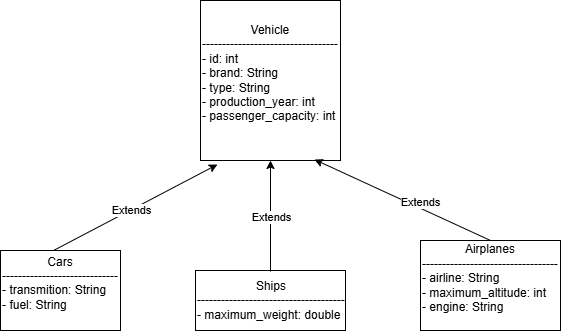

The diagram above was exported from draw.io. Its source (the exported page's mxGraphModel, read from the mxfile embedded in the PNG):
<mxGraphModel dx="872" dy="477" grid="1" gridSize="10" guides="1" tooltips="1" connect="1" arrows="1" fold="1" page="1" pageScale="1" pageWidth="827" pageHeight="1169" math="0" shadow="0">
  <root>
    <mxCell id="0" />
    <mxCell id="1" parent="0" />
    <mxCell id="qTX0v2Gqe1MVFrNbSnS5-1" value="&lt;div style=&quot;text-align: center;&quot;&gt;Vehicle&lt;/div&gt;&lt;div&gt;----------------------------------&lt;/div&gt;&lt;div&gt;- id: int&lt;/div&gt;&lt;div&gt;- brand: String&lt;/div&gt;&lt;div&gt;- type: String&lt;/div&gt;&lt;div&gt;- production_year: int&lt;/div&gt;&lt;div&gt;- passenger_capacity: int&lt;/div&gt;&lt;div&gt;&lt;br&gt;&lt;/div&gt;" style="rounded=0;whiteSpace=wrap;html=1;verticalAlign=middle;labelPosition=center;verticalLabelPosition=middle;align=left;" parent="1" vertex="1">
      <mxGeometry x="350" y="20" width="140" height="160" as="geometry" />
    </mxCell>
    <mxCell id="AQtjFfgjGSzrYS56Sz1q-1" value="&lt;div style=&quot;&quot;&gt;Cars&lt;/div&gt;&lt;div style=&quot;text-align: justify;&quot;&gt;-----------------------------&lt;/div&gt;&lt;div style=&quot;text-align: left;&quot;&gt;- transmition: String&lt;/div&gt;&lt;div style=&quot;text-align: left;&quot;&gt;- fuel: String&lt;/div&gt;&lt;div&gt;&lt;br&gt;&lt;/div&gt;" style="rounded=0;whiteSpace=wrap;html=1;" parent="1" vertex="1">
      <mxGeometry x="150" y="270" width="120" height="80" as="geometry" />
    </mxCell>
    <mxCell id="AQtjFfgjGSzrYS56Sz1q-2" value="&lt;div style=&quot;text-align: center;&quot;&gt;&lt;span style=&quot;background-color: transparent; color: light-dark(rgb(0, 0, 0), rgb(255, 255, 255));&quot;&gt;Ships&lt;/span&gt;&lt;/div&gt;-------------------------------------&lt;br&gt;- maximum_weight: double" style="rounded=0;whiteSpace=wrap;html=1;align=left;" parent="1" vertex="1">
      <mxGeometry x="345" y="290" width="150" height="60" as="geometry" />
    </mxCell>
    <mxCell id="AQtjFfgjGSzrYS56Sz1q-3" value="&lt;div style=&quot;text-align: center;&quot;&gt;Airplanes&lt;/div&gt;&lt;div&gt;----------------------------------&lt;/div&gt;&lt;div&gt;- airline: String&lt;/div&gt;&lt;div&gt;- maximum_altitude: int&lt;/div&gt;&lt;div&gt;- engine: String&lt;/div&gt;&lt;div&gt;&lt;br&gt;&lt;/div&gt;" style="rounded=0;whiteSpace=wrap;html=1;align=left;" parent="1" vertex="1">
      <mxGeometry x="570" y="260" width="140" height="90" as="geometry" />
    </mxCell>
    <mxCell id="uDwOubDHswA8ZNSexP7X-1" value="" style="endArrow=classic;html=1;rounded=0;entryX=0.5;entryY=1;entryDx=0;entryDy=0;exitX=0.5;exitY=0.017;exitDx=0;exitDy=0;exitPerimeter=0;" parent="1" source="AQtjFfgjGSzrYS56Sz1q-2" target="qTX0v2Gqe1MVFrNbSnS5-1" edge="1">
      <mxGeometry width="50" height="50" relative="1" as="geometry">
        <mxPoint x="390" y="280" as="sourcePoint" />
        <mxPoint x="440" y="230" as="targetPoint" />
        <Array as="points" />
      </mxGeometry>
    </mxCell>
    <mxCell id="uDwOubDHswA8ZNSexP7X-6" value="Extends" style="edgeLabel;html=1;align=center;verticalAlign=middle;resizable=0;points=[];" parent="uDwOubDHswA8ZNSexP7X-1" vertex="1" connectable="0">
      <mxGeometry x="-0.0088" relative="1" as="geometry">
        <mxPoint as="offset" />
      </mxGeometry>
    </mxCell>
    <mxCell id="uDwOubDHswA8ZNSexP7X-3" value="" style="endArrow=classic;html=1;rounded=0;exitX=0.442;exitY=0;exitDx=0;exitDy=0;exitPerimeter=0;entryX=0.121;entryY=1.025;entryDx=0;entryDy=0;entryPerimeter=0;" parent="1" source="AQtjFfgjGSzrYS56Sz1q-1" target="qTX0v2Gqe1MVFrNbSnS5-1" edge="1">
      <mxGeometry width="50" height="50" relative="1" as="geometry">
        <mxPoint x="390" y="280" as="sourcePoint" />
        <mxPoint x="440" y="230" as="targetPoint" />
      </mxGeometry>
    </mxCell>
    <mxCell id="uDwOubDHswA8ZNSexP7X-5" value="Extends" style="edgeLabel;html=1;align=center;verticalAlign=middle;resizable=0;points=[];" parent="uDwOubDHswA8ZNSexP7X-3" vertex="1" connectable="0">
      <mxGeometry x="-0.0437" y="-1" relative="1" as="geometry">
        <mxPoint x="-2" as="offset" />
      </mxGeometry>
    </mxCell>
    <mxCell id="uDwOubDHswA8ZNSexP7X-4" value="" style="endArrow=classic;html=1;rounded=0;exitX=0.5;exitY=0;exitDx=0;exitDy=0;entryX=0.814;entryY=0.994;entryDx=0;entryDy=0;entryPerimeter=0;" parent="1" source="AQtjFfgjGSzrYS56Sz1q-3" target="qTX0v2Gqe1MVFrNbSnS5-1" edge="1">
      <mxGeometry width="50" height="50" relative="1" as="geometry">
        <mxPoint x="390" y="280" as="sourcePoint" />
        <mxPoint x="440" y="230" as="targetPoint" />
      </mxGeometry>
    </mxCell>
    <mxCell id="uDwOubDHswA8ZNSexP7X-7" value="Extends" style="edgeLabel;html=1;align=center;verticalAlign=middle;resizable=0;points=[];" parent="uDwOubDHswA8ZNSexP7X-4" vertex="1" connectable="0">
      <mxGeometry x="-0.0628" y="-1" relative="1" as="geometry">
        <mxPoint x="12" as="offset" />
      </mxGeometry>
    </mxCell>
  </root>
</mxGraphModel>